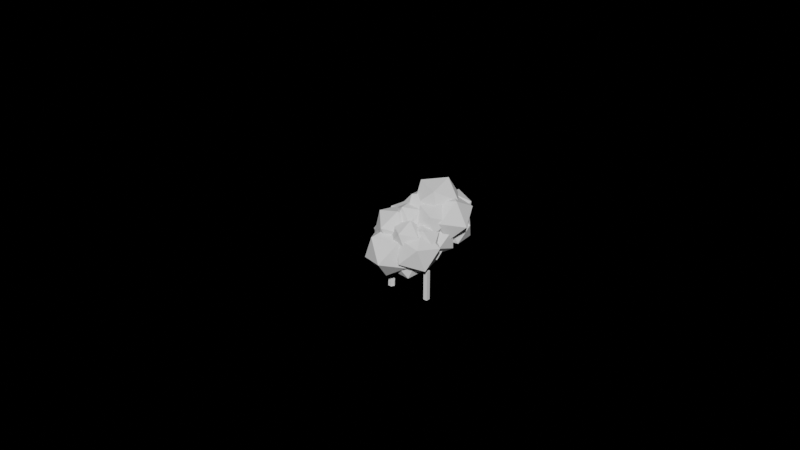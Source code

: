 # Source: low-poly-tree.blend  (saved by Blender 3.4.6; exported with 4.5.12 LTS)
import bpy
from mathutils import Matrix  # noqa: F401  (used for matrix-valued properties, if any)

bpy.ops.wm.read_factory_settings(use_empty=True)
scene = bpy.context.scene
scene.name = 'Scene'

# ---- collections
col_collection = bpy.data.collections.new('Collection'); scene.collection.children.link(col_collection)
col_reference = bpy.data.collections.new('Reference'); scene.collection.children.link(col_reference)

# ---- node groups
ng_ico_tree = bpy.data.node_groups.new('Ico Tree', 'GeometryNodeTree')
_s = ng_ico_tree.interface.new_socket(name='Geometry', in_out='OUTPUT', socket_type='NodeSocketGeometry')
_s = ng_ico_tree.interface.new_socket(name='Geometry', in_out='INPUT', socket_type='NodeSocketGeometry')
_s = ng_ico_tree.interface.new_socket(name='Trunk Height', in_out='INPUT', socket_type='NodeSocketFloat')
_s.subtype = 'DISTANCE'
_s.default_value = 1.0
_s = ng_ico_tree.interface.new_socket(name='Trunk Resolution', in_out='INPUT', socket_type='NodeSocketInt')
_s.default_value = 22
_s.min_value = 1
_s.max_value = 100000
_s = ng_ico_tree.interface.new_socket(name='Trunk Radius', in_out='INPUT', socket_type='NodeSocketFloat')
_s.subtype = 'DISTANCE'
_s.default_value = 0.13
_s.min_value = 0.0
_s = ng_ico_tree.interface.new_socket(name='Trunk Taper', in_out='INPUT', socket_type='NodeSocketFloat')
_s.subtype = 'FACTOR'
_s.default_value = 0.5
_s.min_value = 0.0
_s.max_value = 1.0
_s = ng_ico_tree.interface.new_socket(name='Trunk Distortion', in_out='INPUT', socket_type='NodeSocketFloat')
_s.default_value = 3.56
_s.min_value = -1e+04
_s.max_value = 1e+04
_s = ng_ico_tree.interface.new_socket(name='Trunk Bump', in_out='INPUT', socket_type='NodeSocketFloat')
_s.default_value = 1.28
_s.min_value = -1e+04
_s.max_value = 1e+04
_s = ng_ico_tree.interface.new_socket(name='Trunk Vertex Color', in_out='INPUT', socket_type='NodeSocketColor')
_s.default_value = (0.1883, 0.02855, 0.008002, 1.0)
_s = ng_ico_tree.interface.new_socket(name='Trunk Material', in_out='INPUT', socket_type='NodeSocketMaterial')
_s = ng_ico_tree.interface.new_socket(name='Canopy Radius', in_out='INPUT', socket_type='NodeSocketFloat')
_s.subtype = 'DISTANCE'
_s.default_value = 1.0
_s.min_value = 0.0
_s = ng_ico_tree.interface.new_socket(name='Canopy Vertex Color', in_out='INPUT', socket_type='NodeSocketColor')
_s.default_value = (0.02572, 0.1884, 0.008321, 1.0)
_s = ng_ico_tree.interface.new_socket(name='Canopy Material', in_out='INPUT', socket_type='NodeSocketMaterial')
_s = ng_ico_tree.interface.new_socket(name='Seed', in_out='INPUT', socket_type='NodeSocketInt')
_s.min_value = -10000
_s.max_value = 10000
ng_ico_tree.is_modifier = True
_N = ng_ico_tree.nodes; _L = ng_ico_tree.links
n0 = _N.new('GeometryNodeStoreNamedAttribute'); n0.name = 'Store Named Attribute.003'; n0.location = (594, -74)
n0.data_type = 'FLOAT_VECTOR'
n0.domain = 'CORNER'
n0.inputs[2].default_value = 'UVMap'
n1 = _N.new('GeometryNodeStoreNamedAttribute'); n1.name = 'Store Named Attribute.002'; n1.location = (1134, -154)
n1.data_type = 'FLOAT_VECTOR'
n1.domain = 'CORNER'
n1.inputs[2].default_value = 'UVMap'
n2 = _N.new('NodeFrame'); n2.name = 'Frame'; n2.location = (-149, 414)
n2.label = 'TREE TRUNK SPLINE'
n2.width = 1638
n3 = _N.new('NodeFrame'); n3.name = 'Frame.001'; n3.location = (1692, 468)
n3.label = 'Canopy'
n3.width = 1820
n4 = _N.new('NodeFrame'); n4.name = 'Frame.002'; n4.location = (1692, 131)
n4.label = 'TRUNK MESH'
n4.width = 1822
n5 = _N.new('ShaderNodeVectorMath'); n5.name = 'Vector Math.002'; n5.location = (929, -154)
n5.hide = True
n5.operation = 'SCALE'
n6 = _N.new('ShaderNodeVectorMath'); n6.name = 'Vector Math'; n6.location = (749, -134)
n6.hide = True
n6.operation = 'MULTIPLY'
n7 = _N.new('GeometryNodeSplineParameter'); n7.name = 'Spline Parameter'; n7.location = (569, -154)
n7.label = 'Factor'
n7.hide = True
n8 = _N.new('ShaderNodeVectorMath'); n8.name = 'Vector Math.003'; n8.location = (569, -114)
n8.label = 'x (1.0, 1.0, 0)'
n8.hide = True
n8.operation = 'MULTIPLY'
n8.inputs[1].default_value = (1.0, 1.0, 0.0)
n9 = _N.new('ShaderNodeVectorMath'); n9.name = 'Vector Math.004'; n9.location = (389, -114)
n9.label = '- (0.5, 0.5, 0.5)'
n9.hide = True
n9.operation = 'SUBTRACT'
n9.inputs[1].default_value = (0.5, 0.5, 0.0)
n10 = _N.new('GeometryNodeInputPosition'); n10.name = 'Position'; n10.location = (29, -114)
n10.hide = True
n11 = _N.new('ShaderNodeTexNoise'); n11.name = 'Noise Texture'; n11.location = (209, -114)
n11.noise_dimensions = '4D'
n11.inputs[2].default_value = 0.5
n11.inputs[3].default_value = 15.0
n11.inputs[4].default_value = 0.7
n11.inputs[8].default_value = 2.0
n12 = _N.new('ShaderNodeVectorMath'); n12.name = 'Vector Math.001'; n12.location = (1089, -194)
n12.hide = True
n13 = _N.new('ShaderNodeCombineXYZ'); n13.name = 'Combine XYZ'; n13.location = (929, -234)
n13.label = 'Z'
n13.hide = True
n14 = _N.new('ShaderNodeMath'); n14.name = 'Math'; n14.location = (749, -234)
n14.hide = True
n14.operation = 'DIVIDE'
n15 = _N.new('GeometryNodeAccumulateField'); n15.name = 'Accumulate Field'; n15.location = (1269, -194)
n15.hide = True
n15.data_type = 'FLOAT_VECTOR'
n16 = _N.new('GeometryNodeSetPosition'); n16.name = 'Set Position'; n16.location = (1469, -114)
n16.hide = True
n17 = _N.new('GeometryNodeCurvePrimitiveLine'); n17.name = 'Curve Line'; n17.location = (1109, -34)
n17.hide = True
n18 = _N.new('GeometryNodeResampleCurve'); n18.name = 'Resample Curve'; n18.location = (1289, -54)
n18.hide = True
n18.keep_last_segment = False
n19 = _N.new('NodeGroupInput'); n19.name = 'Group Input.013'; n19.location = (749, -174)
n19.label = 'Trunk Distortion'
n19.hide = True
n20 = _N.new('NodeGroupInput'); n20.name = 'Group Input.006'; n20.location = (29, -234)
n20.label = 'Seed'
n20.hide = True
n21 = _N.new('NodeGroupInput'); n21.name = 'Group Input.008'; n21.location = (569, -214)
n21.label = 'Trunk Height'
n21.hide = True
n22 = _N.new('NodeGroupInput'); n22.name = 'Group Input.001'; n22.location = (569, -254)
n22.label = 'Trunk Resolution'
n22.hide = True
n23 = _N.new('NodeGroupInput'); n23.name = 'Group Input.005'; n23.location = (929, -34)
n23.label = 'Trunk Height'
n23.hide = True
n24 = _N.new('NodeGroupInput'); n24.name = 'Group Input.007'; n24.location = (1109, -74)
n24.label = 'Trunk Resolution'
n24.hide = True
n25 = _N.new('GeometryNodeInstanceOnPoints'); n25.name = 'Instance on Points.001'; n25.location = (1289, -194)
n25.hide = True
n26 = _N.new('GeometryNodeStoreNamedAttribute'); n26.name = 'Store Named Attribute'; n26.location = (1651, -194)
n26.label = 'Vertex Color'
n26.hide = True
n26.data_type = 'BYTE_COLOR'
n26.domain = 'CORNER'
n26.inputs[2].default_value = 'Col'
n27 = _N.new('GeometryNodeSetMaterial'); n27.name = 'Set Material'; n27.location = (1477, -194)
n27.hide = True
n28 = _N.new('FunctionNodeRandomValue'); n28.name = 'Random Value.002'; n28.location = (1109, -274)
n28.label = 'Random(0.9 - 1.5)'
n28.hide = True
n28.inputs[2].default_value = 0.9
n28.inputs[3].default_value = 1.5
n29 = _N.new('FunctionNodeRandomValue'); n29.name = 'Random Value.001'; n29.location = (1109, -234)
n29.label = 'Random(0 - 2*PI)'
n29.hide = True
n29.data_type = 'FLOAT_VECTOR'
n29.inputs[1].default_value = (6.283, 6.283, 6.283)
n30 = _N.new('NodeReroute'); n30.name = 'Reroute.003'; n30.location = (49, -34)
n30.width = 16
n30.socket_idname = 'NodeSocketGeometry'
n31 = _N.new('GeometryNodeMeshIcoSphere'); n31.name = 'Ico Sphere.001'; n31.location = (1109, -154)
n31.hide = True
n32 = _N.new('GeometryNodeTranslateInstances'); n32.name = 'Translate Instances'; n32.location = (1109, -114)
n32.hide = True
n32.inputs[3].default_value = False
n33 = _N.new('ShaderNodeCombineXYZ'); n33.name = 'Combine XYZ.001'; n33.location = (929, -174)
n33.label = 'Z'
n33.hide = True
n34 = _N.new('GeometryNodeCurveEndpointSelection'); n34.name = 'Endpoint Selection'; n34.location = (749, -54)
n34.hide = True
n34.inputs[0].default_value = 0
n35 = _N.new('GeometryNodeSetPosition'); n35.name = 'Set Position.001'; n35.location = (749, -94)
n35.hide = True
n36 = _N.new('GeometryNodeMeshIcoSphere'); n36.name = 'Ico Sphere'; n36.location = (569, -74)
n36.hide = True
n37 = _N.new('ShaderNodeVectorMath'); n37.name = 'Vector Math.006'; n37.location = (569, -114)
n37.label = 'Scale 1.2'
n37.hide = True
n37.operation = 'SCALE'
n37.inputs[1].default_value = (0.5, 0.5, 0.5)
n37.inputs[3].default_value = 1.2
n38 = _N.new('ShaderNodeVectorMath'); n38.name = 'Vector Math.005'; n38.location = (389, -114)
n38.label = '- (0.5, 0.5, 0.5)'
n38.hide = True
n38.operation = 'SUBTRACT'
n38.inputs[1].default_value = (0.5, 0.5, 0.5)
n39 = _N.new('ShaderNodeTexNoise'); n39.name = 'Noise Texture.001'; n39.location = (209, -114)
n39.hide = True
n39.noise_dimensions = '4D'
n39.inputs[2].default_value = 1.0
n39.inputs[3].default_value = 15.0
n39.inputs[4].default_value = 0.0
n39.inputs[8].default_value = 2.0
n40 = _N.new('GeometryNodeInputPosition'); n40.name = 'Position.001'; n40.location = (29, -94)
n40.hide = True
n41 = _N.new('GeometryNodeInstanceOnPoints'); n41.name = 'Instance on Points'; n41.location = (929, -53)
n41.hide = True
n42 = _N.new('NodeReroute'); n42.name = 'Reroute.002'; n42.location = (889, -34)
n42.width = 16
n42.socket_idname = 'NodeSocketGeometry'
n43 = _N.new('NodeGroupInput'); n43.name = 'Group Input.015'; n43.location = (1651, -232)
n43.label = 'Canopy Vertex Color'
n43.hide = True
n44 = _N.new('NodeGroupInput'); n44.name = 'Group Input.014'; n44.location = (1477, -232)
n44.label = 'Canopy Material'
n44.hide = True
n45 = _N.new('NodeGroupInput'); n45.name = 'Group Input.004'; n45.location = (749, -174)
n45.label = 'Canopy Radius'
n45.hide = True
n46 = _N.new('NodeGroupInput'); n46.name = 'Group Input.012'; n46.location = (929, -254)
n46.label = 'Seed'
n46.hide = True
n47 = _N.new('NodeGroupInput'); n47.name = 'Group Input'; n47.location = (389, -74)
n47.label = 'Canopy Radius'
n47.hide = True
n48 = _N.new('NodeGroupInput'); n48.name = 'Group Input.002'; n48.location = (29, -134)
n48.label = 'Seed'
n48.hide = True
n49 = _N.new('GeometryNodeSetMaterial'); n49.name = 'Set Material.001'; n49.location = (1479, -54)
n49.hide = True
n50 = _N.new('GeometryNodeStoreNamedAttribute'); n50.name = 'Store Named Attribute.001'; n50.location = (1653, -54)
n50.label = 'Vertex Color'
n50.hide = True
n50.data_type = 'BYTE_COLOR'
n50.domain = 'CORNER'
n50.inputs[2].default_value = 'Col'
n51 = _N.new('NodeReroute'); n51.name = 'Reroute'; n51.location = (1073, -34)
n51.width = 16
n51.socket_idname = 'NodeSocketGeometry'
n52 = _N.new('GeometryNodeCurvePrimitiveCircle'); n52.name = 'Curve Circle'; n52.location = (1112, -170)
n52.hide = True
n52.inputs[0].default_value = 6
n53 = _N.new('GeometryNodeSetCurveRadius'); n53.name = 'Set Curve Radius'; n53.location = (1112, -73)
n53.hide = True
n54 = _N.new('ShaderNodeMath'); n54.name = 'Math.001'; n54.location = (938, -131)
n54.hide = True
n55 = _N.new('ShaderNodeMapRange'); n55.name = 'Map Range'; n55.location = (764, -92)
n55.hide = True
n55.inputs[3].default_value = 1.0
n56 = _N.new('GeometryNodeSplineParameter'); n56.name = 'Spline Parameter.001'; n56.location = (570, -73)
n56.label = 'Factor'
n56.hide = True
n57 = _N.new('ShaderNodeMath'); n57.name = 'Math.003'; n57.location = (396, -208)
n57.label = '/ 2'
n57.hide = True
n57.operation = 'DIVIDE'
n57.inputs[1].default_value = 2.0
n58 = _N.new('FunctionNodeRandomValue'); n58.name = 'Random Value'; n58.location = (764, -208)
n58.hide = True
n59 = _N.new('ShaderNodeMath'); n59.name = 'Math.004'; n59.location = (570, -150)
n59.label = 'Negative'
n59.hide = True
n59.operation = 'SUBTRACT'
n59.inputs[0].default_value = 0.0
n60 = _N.new('ShaderNodeMath'); n60.name = 'Math.002'; n60.location = (222, -208)
n60.hide = True
n60.operation = 'MULTIPLY'
n61 = _N.new('NodeReroute'); n61.name = 'Reroute.001'; n61.location = (48, -34)
n61.width = 16
n61.hide = True
n61.socket_idname = 'NodeSocketGeometry'
n62 = _N.new('GeometryNodeCurveToMesh'); n62.name = 'Curve to Mesh'; n62.location = (1305, -54)
n62.hide = True
n63 = _N.new('NodeGroupInput'); n63.name = 'Group Input.003'; n63.location = (570, -112)
n63.label = 'Trunk Taper'
n63.hide = True
n64 = _N.new('NodeGroupInput'); n64.name = 'Group Input.011'; n64.location = (29, -170)
n64.label = 'Trunk Radius'
n64.hide = True
n65 = _N.new('NodeGroupInput'); n65.name = 'Group Input.010'; n65.location = (938, -170)
n65.label = 'Trunk Radius'
n65.hide = True
n66 = _N.new('GeometryNodeJoinGeometry'); n66.name = 'Join Geometry'; n66.location = (3693, 155)
n66.hide = True
n67 = _N.new('GeometryNodeSetShadeSmooth'); n67.name = 'Set Shade Smooth.001'; n67.location = (3867, 155)
n67.hide = True
n67.inputs[2].default_value = False
n68 = _N.new('NodeGroupOutput'); n68.name = 'Group Output'; n68.location = (4099, 155)
n68.hide = True
n69 = _N.new('NodeGroupInput'); n69.name = 'Group Input.009'; n69.location = (29, -228)
n69.label = 'Trunk Bump'
n69.hide = True
n70 = _N.new('NodeGroupInput'); n70.name = 'Group Input.018'; n70.location = (1479, -92)
n70.label = 'Trunk Material'
n70.hide = True
n71 = _N.new('NodeGroupInput'); n71.name = 'Group Input.017'; n71.location = (1653, -92)
n71.label = 'Trunk Vertex Color'
n71.hide = True
n72 = _N.new('GeometryNodeInputNamedAttribute'); n72.name = 'Named Attribute'; n72.location = (1280, -54)
n72.inputs[0].default_value = 'radius'
n73 = _N.new('GeometryNodeSwitch'); n73.name = 'Switch'; n73.location = (1280, -54)
n73.input_type = 'FLOAT'
n73.inputs[1].default_value = 1.0
n0.parent = n3
n1.parent = n3
n5.parent = n2
n6.parent = n2
n7.parent = n2
n8.parent = n2
n9.parent = n2
n10.parent = n2
n11.parent = n2
n12.parent = n2
n13.parent = n2
n14.parent = n2
n15.parent = n2
n16.parent = n2
n17.parent = n2
n18.parent = n2
n19.parent = n2
n20.parent = n2
n21.parent = n2
n22.parent = n2
n23.parent = n2
n24.parent = n2
n25.parent = n3
n26.parent = n3
n27.parent = n3
n28.parent = n3
n29.parent = n3
n30.parent = n3
n31.parent = n3
n32.parent = n3
n33.parent = n3
n34.parent = n3
n35.parent = n3
n36.parent = n3
n37.parent = n3
n38.parent = n3
n39.parent = n3
n40.parent = n3
n41.parent = n3
n42.parent = n3
n43.parent = n3
n44.parent = n3
n45.parent = n3
n46.parent = n3
n47.parent = n3
n48.parent = n3
n49.parent = n4
n50.parent = n4
n51.parent = n4
n52.parent = n4
n53.parent = n4
n54.parent = n4
n55.parent = n4
n56.parent = n4
n57.parent = n4
n58.parent = n4
n59.parent = n4
n60.parent = n4
n61.parent = n4
n62.parent = n4
n63.parent = n4
n64.parent = n4
n65.parent = n4
n69.parent = n4
n70.parent = n4
n71.parent = n4
n72.parent = n4
n73.parent = n4
_L.new(n17.outputs[0], n18.inputs[0])
_L.new(n18.outputs[0], n16.inputs[0])
_L.new(n7.outputs[0], n6.inputs[1])
_L.new(n15.outputs[1], n16.inputs[2])
_L.new(n12.outputs[0], n15.inputs[0])
_L.new(n5.outputs[0], n12.inputs[0])
_L.new(n6.outputs[0], n5.inputs[0])
_L.new(n13.outputs[0], n12.inputs[1])
_L.new(n14.outputs[0], n13.inputs[2])
_L.new(n22.outputs[2], n14.inputs[1])
_L.new(n8.outputs[0], n6.inputs[0])
_L.new(n9.outputs[0], n8.inputs[0])
_L.new(n10.outputs[0], n11.inputs[0])
_L.new(n11.outputs[1], n9.inputs[0])
_L.new(n53.outputs[0], n62.inputs[0])
_L.new(n52.outputs[0], n62.inputs[1])
_L.new(n51.outputs[0], n53.inputs[0])
_L.new(n54.outputs[0], n53.inputs[2])
_L.new(n56.outputs[0], n55.inputs[0])
_L.new(n55.outputs[0], n54.inputs[0])
_L.new(n58.outputs[1], n54.inputs[1])
_L.new(n60.outputs[0], n57.inputs[0])
_L.new(n57.outputs[0], n59.inputs[1])
_L.new(n59.outputs[0], n58.inputs[2])
_L.new(n57.outputs[0], n58.inputs[3])
_L.new(n35.outputs[0], n41.inputs[2])
_L.new(n34.outputs[0], n41.inputs[1])
_L.new(n0.outputs[0], n35.inputs[0])
_L.new(n37.outputs[0], n35.inputs[3])
_L.new(n39.outputs[1], n38.inputs[0])
_L.new(n40.outputs[0], n39.inputs[0])
_L.new(n48.outputs[12], n39.inputs[1])
_L.new(n38.outputs[0], n37.inputs[0])
_L.new(n32.outputs[0], n25.inputs[0])
_L.new(n1.outputs[0], n25.inputs[2])
_L.new(n29.outputs[0], n25.inputs[5])
_L.new(n28.outputs[1], n25.inputs[6])
_L.new(n41.outputs[0], n32.inputs[0])
_L.new(n47.outputs[9], n36.inputs[0])
_L.new(n33.outputs[0], n32.inputs[2])
_L.new(n45.outputs[9], n33.inputs[2])
_L.new(n66.outputs[0], n67.inputs[0])
_L.new(n23.outputs[1], n17.inputs[3])
_L.new(n20.outputs[12], n11.inputs[1])
_L.new(n24.outputs[2], n18.inputs[2])
_L.new(n21.outputs[1], n14.inputs[0])
_L.new(n65.outputs[3], n52.inputs[4])
_L.new(n42.outputs[0], n41.inputs[0])
_L.new(n61.outputs[0], n51.inputs[0])
_L.new(n16.outputs[0], n61.inputs[0])
_L.new(n30.outputs[0], n42.inputs[0])
_L.new(n16.outputs[0], n30.inputs[0])
_L.new(n46.outputs[12], n28.inputs[8])
_L.new(n46.outputs[12], n29.inputs[8])
_L.new(n63.outputs[4], n55.inputs[4])
_L.new(n69.outputs[6], n60.inputs[1])
_L.new(n64.outputs[3], n60.inputs[0])
_L.new(n19.outputs[5], n5.inputs[3])
_L.new(n67.outputs[0], n68.inputs[0])
_L.new(n27.outputs[0], n26.inputs[0])
_L.new(n49.outputs[0], n50.inputs[0])
_L.new(n44.outputs[11], n27.inputs[2])
_L.new(n43.outputs[10], n26.inputs[3])
_L.new(n25.outputs[0], n27.inputs[0])
_L.new(n26.outputs[0], n66.inputs[0])
_L.new(n62.outputs[0], n49.inputs[0])
_L.new(n50.outputs[0], n66.inputs[0])
_L.new(n70.outputs[8], n49.inputs[2])
_L.new(n71.outputs[7], n50.inputs[3])
_L.new(n31.outputs[0], n1.inputs[0])
_L.new(n31.outputs[1], n1.inputs[3])
_L.new(n36.outputs[0], n0.inputs[0])
_L.new(n36.outputs[1], n0.inputs[3])
_L.new(n72.outputs[1], n73.inputs[0])
_L.new(n72.outputs[0], n73.inputs[2])
_L.new(n73.outputs[0], n62.inputs[2])
n68.is_active_output = True
ng_ico_forest = bpy.data.node_groups.new('Ico Forest', 'GeometryNodeTree')
_s = ng_ico_forest.interface.new_socket(name='Geometry', in_out='OUTPUT', socket_type='NodeSocketGeometry')
_s = ng_ico_forest.interface.new_socket(name='Geometry', in_out='INPUT', socket_type='NodeSocketGeometry')
_s = ng_ico_forest.interface.new_socket(name='Trunk Height', in_out='INPUT', socket_type='NodeSocketFloat')
_s.subtype = 'DISTANCE'
_s.default_value = 3.0
_s.min_value = 0.0
_s = ng_ico_forest.interface.new_socket(name='Trunk Resolution', in_out='INPUT', socket_type='NodeSocketInt')
_s.default_value = 10
_s.min_value = 1
_s.max_value = 100000
_s = ng_ico_forest.interface.new_socket(name='Trunk Radius', in_out='INPUT', socket_type='NodeSocketFloat')
_s.subtype = 'DISTANCE'
_s.default_value = 0.15
_s.min_value = 0.0
_s = ng_ico_forest.interface.new_socket(name='Trunk Taper', in_out='INPUT', socket_type='NodeSocketFloat')
_s.subtype = 'FACTOR'
_s.default_value = 0.5
_s.min_value = 0.0
_s.max_value = 1.0
_s = ng_ico_forest.interface.new_socket(name='Trunk Distortion', in_out='INPUT', socket_type='NodeSocketFloat')
_s.default_value = 1.0
_s.min_value = -1e+04
_s.max_value = 1e+04
_s = ng_ico_forest.interface.new_socket(name='Trunk Bump', in_out='INPUT', socket_type='NodeSocketFloat')
_s.default_value = 1.28
_s.min_value = -1e+04
_s.max_value = 1e+04
_s = ng_ico_forest.interface.new_socket(name='Trunk Vertex Color', in_out='INPUT', socket_type='NodeSocketColor')
_s.default_value = (0.02572, 0.1884, 0.008321, 1.0)
_s = ng_ico_forest.interface.new_socket(name='Trunk Material', in_out='INPUT', socket_type='NodeSocketMaterial')
_s = ng_ico_forest.interface.new_socket(name='Canopy Radius', in_out='INPUT', socket_type='NodeSocketFloat')
_s.subtype = 'DISTANCE'
_s.default_value = 3.0
_s.min_value = 0.0
_s = ng_ico_forest.interface.new_socket(name='Canopy Vertex Color', in_out='INPUT', socket_type='NodeSocketColor')
_s.default_value = (0.02572, 0.1884, 0.008321, 1.0)
_s = ng_ico_forest.interface.new_socket(name='Canopy Material', in_out='INPUT', socket_type='NodeSocketMaterial')
_s = ng_ico_forest.interface.new_socket(name='Seed', in_out='INPUT', socket_type='NodeSocketInt')
_s.min_value = -10000
_s.max_value = 10000
ng_ico_forest.is_modifier = True
_N = ng_ico_forest.nodes; _L = ng_ico_forest.links
n0 = _N.new('GeometryNodeStoreNamedAttribute'); n0.name = 'Store Named Attribute.003'; n0.location = (233, -92)
n0.data_type = 'FLOAT_VECTOR'
n0.domain = 'CORNER'
n0.inputs[2].default_value = 'UVMap'
n1 = _N.new('GeometryNodeStoreNamedAttribute'); n1.name = 'Store Named Attribute.002'; n1.location = (949, -112)
n1.data_type = 'FLOAT_VECTOR'
n1.domain = 'CORNER'
n1.inputs[2].default_value = 'UVMap'
n2 = _N.new('NodeFrame'); n2.name = 'Frame.001'; n2.location = (2034, 576)
n2.label = 'Canopies'
n2.width = 1634
n3 = _N.new('NodeFrame'); n3.name = 'Frame'; n3.location = (10, 575)
n3.label = 'TREE TRUNK SPLINE'
n3.width = 1912
n4 = _N.new('NodeFrame'); n4.name = 'Frame.003'; n4.location = (854, -452)
n4.label = 'USAGE'
n4.width = 1029
n5 = _N.new('NodeFrame'); n5.name = 'Frame.002'; n5.location = (2020, 286)
n5.label = 'TRUNK MESH'
n5.width = 1803
n6 = _N.new('NodeReroute'); n6.name = 'Reroute.003'; n6.location = (34, -34)
n6.width = 16
n6.socket_idname = 'NodeSocketGeometry'
n7 = _N.new('GeometryNodeInstanceOnPoints'); n7.name = 'Instance on Points.001'; n7.location = (1117, -131)
n7.hide = True
n8 = _N.new('NodeGroupInput'); n8.name = 'Group Input.012'; n8.location = (750, -170)
n8.label = 'Seed'
n8.hide = True
n9 = _N.new('FunctionNodeRandomValue'); n9.name = 'Random Value.002'; n9.location = (924, -189)
n9.label = 'Random(0.9 - 1.5)'
n9.hide = True
n9.inputs[2].default_value = 0.9
n9.inputs[3].default_value = 1.5
n10 = _N.new('FunctionNodeRandomValue'); n10.name = 'Random Value.001'; n10.location = (924, -150)
n10.label = 'Random(0 - 2*PI)'
n10.hide = True
n10.data_type = 'FLOAT_VECTOR'
n10.inputs[1].default_value = (6.283, 6.283, 6.283)
n11 = _N.new('GeometryNodeMeshIcoSphere'); n11.name = 'Ico Sphere.001'; n11.location = (924, -112)
n11.hide = True
n12 = _N.new('NodeGroupInput'); n12.name = 'Group Input.004'; n12.location = (576, -92)
n12.label = 'Canopy Radius'
n12.hide = True
n13 = _N.new('ShaderNodeCombineXYZ'); n13.name = 'Combine XYZ.001'; n13.location = (750, -92)
n13.label = 'Z'
n13.hide = True
n14 = _N.new('GeometryNodeTranslateInstances'); n14.name = 'Translate Instances'; n14.location = (924, -73)
n14.hide = True
n14.inputs[3].default_value = False
n15 = _N.new('NodeGroupInput'); n15.name = 'Group Input'; n15.location = (34, -92)
n15.label = 'Canopy Radius'
n15.hide = True
n16 = _N.new('GeometryNodeInputPosition'); n16.name = 'Position.001'; n16.location = (34, -150)
n16.hide = True
n17 = _N.new('NodeGroupInput'); n17.name = 'Group Input.002'; n17.location = (34, -189)
n17.label = 'Seed'
n17.hide = True
n18 = _N.new('ShaderNodeTexNoise'); n18.name = 'Noise Texture.001'; n18.location = (208, -170)
n18.hide = True
n18.noise_dimensions = '4D'
n18.inputs[2].default_value = 1.0
n18.inputs[3].default_value = 15.0
n18.inputs[4].default_value = 0.0
n18.inputs[8].default_value = 2.0
n19 = _N.new('ShaderNodeVectorMath'); n19.name = 'Vector Math.005'; n19.location = (402, -170)
n19.label = '- (0.5, 0.5, 0.5)'
n19.hide = True
n19.operation = 'SUBTRACT'
n19.inputs[1].default_value = (0.5, 0.5, 0.5)
n20 = _N.new('ShaderNodeVectorMath'); n20.name = 'Vector Math.006'; n20.location = (576, -170)
n20.label = 'Scale 1.2'
n20.hide = True
n20.operation = 'SCALE'
n20.inputs[1].default_value = (0.5, 0.5, 0.5)
n20.inputs[3].default_value = 1.2
n21 = _N.new('GeometryNodeSetPosition'); n21.name = 'Set Position.001'; n21.location = (750, -54)
n21.hide = True
n22 = _N.new('NodeReroute'); n22.name = 'Reroute.002'; n22.location = (344, -34)
n22.width = 16
n22.socket_idname = 'NodeSocketGeometry'
n23 = _N.new('GeometryNodeInstanceOnPoints'); n23.name = 'Instance on Points'; n23.location = (382, -54)
n23.hide = True
n24 = _N.new('GeometryNodeRealizeInstances'); n24.name = 'Realize Instances.001'; n24.location = (576, -54)
n24.hide = True
n25 = _N.new('GeometryNodeCurveEndpointSelection'); n25.name = 'Endpoint Selection'; n25.location = (208, -54)
n25.hide = True
n25.inputs[0].default_value = 0
n26 = _N.new('GeometryNodeMeshIcoSphere'); n26.name = 'Ico Sphere'; n26.location = (208, -92)
n26.hide = True
n27 = _N.new('GeometryNodeResampleCurve'); n27.name = 'Resample Curve'; n27.location = (957, -189)
n27.hide = True
n27.keep_last_segment = False
n28 = _N.new('NodeGroupInput'); n28.name = 'Group Input.007'; n28.location = (783, -208)
n28.label = 'Trunk Resolution'
n28.hide = True
n29 = _N.new('GeometryNodeCurvePrimitiveLine'); n29.name = 'Curve Line'; n29.location = (783, -169)
n29.hide = True
n30 = _N.new('GeometryNodeInputIndex'); n30.name = 'Index'; n30.location = (957, -150)
n30.hide = True
n31 = _N.new('GeometryNodePoints'); n31.name = 'Points'; n31.location = (783, -73)
n31.hide = True
n32 = _N.new('GeometryNodeSwitch'); n32.name = 'Switch'; n32.location = (1010, -73)
n32.hide = True
n33 = _N.new('GeometryNodeCaptureAttribute'); n33.name = 'Capture Attribute'; n33.location = (1165, -111)
n33.hide = True
n33.capture_items.clear()
n34 = _N.new('NodeGroupInput'); n34.name = 'Group Input.005'; n34.location = (609, -169)
n34.label = 'Trunk Height'
n34.hide = True
n35 = _N.new('FunctionNodeCompare'); n35.name = 'Compare'; n35.location = (783, -34)
n35.label = '> 0'
n35.hide = True
n35.data_type = 'INT'
n35.inputs[6].default_value = (0.0, 0.0, 0.0, 0.0)
n35.inputs[7].default_value = (0.0, 0.0, 0.0, 0.0)
n36 = _N.new('GeometryNodeAttributeDomainSize'); n36.name = 'Domain Size'; n36.location = (609, -34)
n36.label = 'Point Count'
n36.hide = True
n37 = _N.new('NodeReroute'); n37.name = 'Reroute.004'; n37.location = (918, -131)
n37.width = 16
n37.socket_idname = 'NodeSocketGeometry'
n38 = _N.new('NodeReroute'); n38.name = 'Reroute.005'; n38.location = (609, -131)
n38.width = 16
n38.socket_idname = 'NodeSocketGeometry'
n39 = _N.new('ShaderNodeVectorMath'); n39.name = 'Vector Math.002'; n39.location = (1150, -305)
n39.hide = True
n39.operation = 'SCALE'
n40 = _N.new('NodeGroupInput'); n40.name = 'Group Input.013'; n40.location = (957, -324)
n40.label = 'Trunk Distortion'
n40.hide = True
n41 = _N.new('ShaderNodeVectorMath'); n41.name = 'Vector Math'; n41.location = (957, -285)
n41.hide = True
n41.operation = 'MULTIPLY'
n42 = _N.new('ShaderNodeVectorMath'); n42.name = 'Vector Math.003'; n42.location = (783, -266)
n42.label = 'x (1.0, 1.0, 0)'
n42.hide = True
n42.operation = 'MULTIPLY'
n42.inputs[1].default_value = (1.0, 1.0, 0.0)
n43 = _N.new('ShaderNodeVectorMath'); n43.name = 'Vector Math.004'; n43.location = (609, -266)
n43.label = '- (0.5, 0.5, 0.5)'
n43.hide = True
n43.operation = 'SUBTRACT'
n43.inputs[1].default_value = (0.5, 0.5, 0.0)
n44 = _N.new('NodeGroupInput'); n44.name = 'Group Input.006'; n44.location = (242, -382)
n44.label = 'Seed'
n44.hide = True
n45 = _N.new('GeometryNodeInputPosition'); n45.name = 'Position'; n45.location = (242, -266)
n45.hide = True
n46 = _N.new('ShaderNodeTexNoise'); n46.name = 'Noise Texture'; n46.location = (416, -266)
n46.noise_dimensions = '4D'
n46.inputs[2].default_value = 0.31
n46.inputs[3].default_value = 15.0
n46.inputs[4].default_value = 0.7
n46.inputs[8].default_value = 2.0
n47 = _N.new('ShaderNodeVectorMath'); n47.name = 'Vector Math.001'; n47.location = (1305, -343)
n47.hide = True
n48 = _N.new('ShaderNodeCombineXYZ'); n48.name = 'Combine XYZ'; n48.location = (1150, -382)
n48.label = 'Z'
n48.hide = True
n49 = _N.new('ShaderNodeMath'); n49.name = 'Math'; n49.location = (957, -382)
n49.hide = True
n49.operation = 'DIVIDE'
n50 = _N.new('NodeGroupInput'); n50.name = 'Group Input.008'; n50.location = (783, -362)
n50.label = 'Trunk Height'
n50.hide = True
n51 = _N.new('NodeGroupInput'); n51.name = 'Group Input.001'; n51.location = (783, -401)
n51.label = 'Trunk Resolution'
n51.hide = True
n52 = _N.new('GeometryNodeSplineParameter'); n52.name = 'Spline Parameter'; n52.location = (783, -305)
n52.label = 'Factor'
n52.hide = True
n53 = _N.new('GeometryNodeInstanceOnPoints'); n53.name = 'Instance on Points.002'; n53.location = (1363, -150)
n53.hide = True
n54 = _N.new('GeometryNodeRealizeInstances'); n54.name = 'Realize Instances'; n54.location = (1537, -150)
n54.hide = True
n55 = _N.new('NodeReroute'); n55.name = 'Reroute.006'; n55.location = (1170, -208)
n55.width = 16
n55.socket_idname = 'NodeSocketGeometry'
n56 = _N.new('NodeReroute'); n56.name = 'Reroute.007'; n56.location = (1305, -208)
n56.width = 16
n56.socket_idname = 'NodeSocketGeometry'
n57 = _N.new('GeometryNodeSetPosition'); n57.name = 'Set Position'; n57.location = (1730, -150)
n57.hide = True
n58 = _N.new('NodeGroupInput'); n58.name = 'Group Input.016'; n58.location = (222, -92)
n58.label = 'Geometry'
n58.hide = True
n59 = _N.new('GeometryNodeDeleteGeometry'); n59.name = 'Delete Geometry'; n59.location = (416, -111)
n59.hide = True
n60 = _N.new('FunctionNodeBooleanMath'); n60.name = 'Boolean Math'; n60.location = (222, -131)
n60.hide = True
n60.operation = 'NOT'
n61 = _N.new('GeometryNodeInputNamedAttribute'); n61.name = 'Named Attribute'; n61.location = (29, -131)
n61.label = 'Tree'
n61.hide = True
n61.data_type = 'BOOLEAN'
n61.inputs[0].default_value = 'Tree'
n62 = _N.new('GeometryNodeAccumulateField'); n62.name = 'Accumulate Field'; n62.location = (1479, -343)
n62.hide = True
n62.data_type = 'FLOAT_VECTOR'
n63 = _N.new('GeometryNodeCurveToMesh'); n63.name = 'Curve to Mesh'; n63.location = (1286, -54)
n63.hide = True
n64 = _N.new('NodeReroute'); n64.name = 'Reroute.001'; n64.location = (48, -34)
n64.width = 16
n64.hide = True
n64.socket_idname = 'NodeSocketGeometry'
n65 = _N.new('NodeGroupInput'); n65.name = 'Group Input.009'; n65.location = (29, -208)
n65.label = 'Trunk Bump'
n65.hide = True
n66 = _N.new('NodeGroupInput'); n66.name = 'Group Input.011'; n66.location = (29, -170)
n66.label = 'Trunk Radius'
n66.hide = True
n67 = _N.new('ShaderNodeMath'); n67.name = 'Math.002'; n67.location = (203, -189)
n67.hide = True
n67.operation = 'MULTIPLY'
n68 = _N.new('ShaderNodeMath'); n68.name = 'Math.004'; n68.location = (570, -150)
n68.label = 'Negative'
n68.hide = True
n68.operation = 'SUBTRACT'
n68.inputs[0].default_value = 0.0
n69 = _N.new('FunctionNodeRandomValue'); n69.name = 'Random Value'; n69.location = (744, -189)
n69.hide = True
n70 = _N.new('ShaderNodeMath'); n70.name = 'Math.003'; n70.location = (396, -189)
n70.label = '/ 2'
n70.hide = True
n70.operation = 'DIVIDE'
n70.inputs[1].default_value = 2.0
n71 = _N.new('GeometryNodeSplineParameter'); n71.name = 'Spline Parameter.001'; n71.location = (570, -73)
n71.label = 'Factor'
n71.hide = True
n72 = _N.new('ShaderNodeMapRange'); n72.name = 'Map Range'; n72.location = (744, -92)
n72.hide = True
n72.inputs[3].default_value = 1.0
n73 = _N.new('NodeGroupInput'); n73.name = 'Group Input.003'; n73.location = (570, -112)
n73.label = 'Trunk Taper'
n73.hide = True
n74 = _N.new('ShaderNodeMath'); n74.name = 'Math.001'; n74.location = (938, -131)
n74.hide = True
n75 = _N.new('GeometryNodeSetCurveRadius'); n75.name = 'Set Curve Radius'; n75.location = (1112, -73)
n75.hide = True
n76 = _N.new('NodeGroupInput'); n76.name = 'Group Input.010'; n76.location = (938, -170)
n76.label = 'Trunk Radius'
n76.hide = True
n77 = _N.new('GeometryNodeCurvePrimitiveCircle'); n77.name = 'Curve Circle'; n77.location = (1112, -170)
n77.hide = True
n77.inputs[0].default_value = 6
n78 = _N.new('NodeReroute'); n78.name = 'Reroute'; n78.location = (1073, -34)
n78.width = 16
n78.socket_idname = 'NodeSocketGeometry'
n79 = _N.new('GeometryNodeJoinGeometry'); n79.name = 'Join Geometry'; n79.location = (3983, 290)
n79.hide = True
n80 = _N.new('GeometryNodeRealizeInstances'); n80.name = 'Realize Instances.002'; n80.location = (4157, 290)
n80.hide = True
n81 = _N.new('GeometryNodeSetShadeSmooth'); n81.name = 'Set Shade Smooth.001'; n81.location = (4331, 290)
n81.hide = True
n81.inputs[2].default_value = False
n82 = _N.new('NodeGroupOutput'); n82.name = 'Group Output'; n82.location = (4505, 290)
n82.hide = True
n83 = _N.new('GeometryNodeSetMaterial'); n83.name = 'Set Material'; n83.location = (1291, -131)
n83.hide = True
n84 = _N.new('NodeGroupInput'); n84.name = 'Group Input.014'; n84.location = (1291, -170)
n84.label = 'Canopy Material'
n84.hide = True
n85 = _N.new('NodeGroupInput'); n85.name = 'Group Input.015'; n85.location = (1465, -170)
n85.label = 'Canopy Vertex Color'
n85.hide = True
n86 = _N.new('GeometryNodeStoreNamedAttribute'); n86.name = 'Store Named Attribute'; n86.location = (1465, -131)
n86.label = 'Vertex Color'
n86.hide = True
n86.data_type = 'BYTE_COLOR'
n86.domain = 'CORNER'
n86.inputs[2].default_value = 'Col'
n87 = _N.new('NodeGroupInput'); n87.name = 'Group Input.018'; n87.location = (1460, -92)
n87.label = 'Trunk Material'
n87.hide = True
n88 = _N.new('GeometryNodeSetMaterial'); n88.name = 'Set Material.001'; n88.location = (1460, -54)
n88.hide = True
n89 = _N.new('NodeGroupInput'); n89.name = 'Group Input.017'; n89.location = (1634, -92)
n89.label = 'Trunk Vertex Color'
n89.hide = True
n90 = _N.new('GeometryNodeStoreNamedAttribute'); n90.name = 'Store Named Attribute.001'; n90.location = (1634, -54)
n90.label = 'Vertex Color'
n90.hide = True
n90.data_type = 'BYTE_COLOR'
n90.domain = 'CORNER'
n90.inputs[2].default_value = 'Col'
n91 = _N.new('GeometryNodeInputNamedAttribute'); n91.name = 'Named Attribute.001'; n91.location = (1261, -54)
n91.inputs[0].default_value = 'radius'
n92 = _N.new('GeometryNodeSwitch'); n92.name = 'Switch.001'; n92.location = (1261, -54)
n92.input_type = 'FLOAT'
n92.inputs[1].default_value = 1.0
n0.parent = n2
n1.parent = n2
n4.parent = n3
n6.parent = n2
n7.parent = n2
n8.parent = n2
n9.parent = n2
n10.parent = n2
n11.parent = n2
n12.parent = n2
n13.parent = n2
n14.parent = n2
n15.parent = n2
n16.parent = n2
n17.parent = n2
n18.parent = n2
n19.parent = n2
n20.parent = n2
n21.parent = n2
n22.parent = n2
n23.parent = n2
n24.parent = n2
n25.parent = n2
n26.parent = n2
n27.parent = n3
n28.parent = n3
n29.parent = n3
n30.parent = n3
n31.parent = n3
n32.parent = n3
n33.parent = n3
n34.parent = n3
n35.parent = n3
n36.parent = n3
n37.parent = n3
n38.parent = n3
n39.parent = n3
n40.parent = n3
n41.parent = n3
n42.parent = n3
n43.parent = n3
n44.parent = n3
n45.parent = n3
n46.parent = n3
n47.parent = n3
n48.parent = n3
n49.parent = n3
n50.parent = n3
n51.parent = n3
n52.parent = n3
n53.parent = n3
n54.parent = n3
n55.parent = n3
n56.parent = n3
n57.parent = n3
n58.parent = n3
n59.parent = n3
n60.parent = n3
n61.parent = n3
n62.parent = n3
n63.parent = n5
n64.parent = n5
n65.parent = n5
n66.parent = n5
n67.parent = n5
n68.parent = n5
n69.parent = n5
n70.parent = n5
n71.parent = n5
n72.parent = n5
n73.parent = n5
n74.parent = n5
n75.parent = n5
n76.parent = n5
n77.parent = n5
n78.parent = n5
n83.parent = n2
n84.parent = n2
n85.parent = n2
n86.parent = n2
n87.parent = n5
n88.parent = n5
n89.parent = n5
n90.parent = n5
n91.parent = n5
n92.parent = n5
_L.new(n29.outputs[0], n27.inputs[0])
_L.new(n52.outputs[0], n41.inputs[1])
_L.new(n47.outputs[0], n62.inputs[0])
_L.new(n39.outputs[0], n47.inputs[0])
_L.new(n41.outputs[0], n39.inputs[0])
_L.new(n48.outputs[0], n47.inputs[1])
_L.new(n49.outputs[0], n48.inputs[2])
_L.new(n51.outputs[2], n49.inputs[1])
_L.new(n42.outputs[0], n41.inputs[0])
_L.new(n43.outputs[0], n42.inputs[0])
_L.new(n45.outputs[0], n46.inputs[0])
_L.new(n46.outputs[1], n43.inputs[0])
_L.new(n75.outputs[0], n63.inputs[0])
_L.new(n77.outputs[0], n63.inputs[1])
_L.new(n78.outputs[0], n75.inputs[0])
_L.new(n74.outputs[0], n75.inputs[2])
_L.new(n71.outputs[0], n72.inputs[0])
_L.new(n72.outputs[0], n74.inputs[0])
_L.new(n69.outputs[1], n74.inputs[1])
_L.new(n67.outputs[0], n70.inputs[0])
_L.new(n70.outputs[0], n68.inputs[1])
_L.new(n68.outputs[0], n69.inputs[2])
_L.new(n70.outputs[0], n69.inputs[3])
_L.new(n86.outputs[0], n79.inputs[0])
_L.new(n25.outputs[0], n23.inputs[1])
_L.new(n20.outputs[0], n21.inputs[3])
_L.new(n18.outputs[1], n19.inputs[0])
_L.new(n16.outputs[0], n18.inputs[0])
_L.new(n17.outputs[12], n18.inputs[1])
_L.new(n19.outputs[0], n20.inputs[0])
_L.new(n14.outputs[0], n7.inputs[0])
_L.new(n1.outputs[0], n7.inputs[2])
_L.new(n10.outputs[0], n7.inputs[5])
_L.new(n9.outputs[1], n7.inputs[6])
_L.new(n15.outputs[9], n26.inputs[0])
_L.new(n13.outputs[0], n14.inputs[2])
_L.new(n12.outputs[9], n13.inputs[2])
_L.new(n80.outputs[0], n81.inputs[0])
_L.new(n34.outputs[1], n29.inputs[3])
_L.new(n44.outputs[12], n46.inputs[1])
_L.new(n28.outputs[2], n27.inputs[2])
_L.new(n50.outputs[1], n49.inputs[0])
_L.new(n76.outputs[3], n77.inputs[4])
_L.new(n22.outputs[0], n23.inputs[0])
_L.new(n64.outputs[0], n78.inputs[0])
_L.new(n57.outputs[0], n64.inputs[0])
_L.new(n6.outputs[0], n22.inputs[0])
_L.new(n57.outputs[0], n6.inputs[0])
_L.new(n8.outputs[12], n9.inputs[8])
_L.new(n8.outputs[12], n10.inputs[8])
_L.new(n73.outputs[4], n72.inputs[4])
_L.new(n65.outputs[6], n67.inputs[1])
_L.new(n66.outputs[3], n67.inputs[0])
_L.new(n40.outputs[5], n39.inputs[3])
_L.new(n81.outputs[0], n82.inputs[0])
_L.new(n56.outputs[0], n53.inputs[2])
_L.new(n54.outputs[0], n57.inputs[0])
_L.new(n53.outputs[0], n54.inputs[0])
_L.new(n33.outputs[0], n53.inputs[0])
_L.new(n30.outputs[0], n33.inputs[1])
_L.new(n33.outputs[1], n62.inputs[1])
_L.new(n0.outputs[0], n23.inputs[2])
_L.new(n24.outputs[0], n21.inputs[0])
_L.new(n21.outputs[0], n14.inputs[0])
_L.new(n23.outputs[0], n24.inputs[0])
_L.new(n31.outputs[0], n32.inputs[1])
_L.new(n36.outputs[0], n35.inputs[2])
_L.new(n35.outputs[0], n32.inputs[0])
_L.new(n32.outputs[0], n33.inputs[0])
_L.new(n59.outputs[0], n36.inputs[0])
_L.new(n58.outputs[0], n59.inputs[0])
_L.new(n37.outputs[0], n32.inputs[2])
_L.new(n38.outputs[0], n37.inputs[0])
_L.new(n59.outputs[0], n38.inputs[0])
_L.new(n27.outputs[0], n55.inputs[0])
_L.new(n55.outputs[0], n56.inputs[0])
_L.new(n61.outputs[0], n60.inputs[1])
_L.new(n61.outputs[0], n60.inputs[0])
_L.new(n60.outputs[0], n59.inputs[1])
_L.new(n62.outputs[1], n57.inputs[3])
_L.new(n79.outputs[0], n80.inputs[0])
_L.new(n7.outputs[0], n83.inputs[0])
_L.new(n84.outputs[11], n83.inputs[2])
_L.new(n83.outputs[0], n86.inputs[0])
_L.new(n85.outputs[10], n86.inputs[3])
_L.new(n88.outputs[0], n90.inputs[0])
_L.new(n63.outputs[0], n88.inputs[0])
_L.new(n90.outputs[0], n79.inputs[0])
_L.new(n89.outputs[7], n90.inputs[3])
_L.new(n87.outputs[8], n88.inputs[2])
_L.new(n11.outputs[0], n1.inputs[0])
_L.new(n11.outputs[1], n1.inputs[3])
_L.new(n26.outputs[0], n0.inputs[0])
_L.new(n26.outputs[1], n0.inputs[3])
_L.new(n91.outputs[1], n92.inputs[0])
_L.new(n91.outputs[0], n92.inputs[2])
_L.new(n92.outputs[0], n63.inputs[2])
n82.is_active_output = True

# ---- world
world_world = bpy.data.worlds.new('World'); scene.world = world_world
world_world.use_nodes = True; world_world.node_tree.nodes.clear()
_N = world_world.node_tree.nodes; _L = world_world.node_tree.links
n0 = _N.new('ShaderNodeOutputWorld'); n0.name = 'World Output'; n0.location = (300, 300)
n1 = _N.new('ShaderNodeBackground'); n1.name = 'Background'; n1.location = (10, 300)
n1.inputs[0].default_value = (0.0, 0.0, 0.0, 1.0)
_L.new(n1.outputs[0], n0.inputs[0])
n0.is_active_output = True
world_world.color = (0.05088, 0.05088, 0.05088)
world_world.use_sun_shadow = False
world_world.sun_shadow_jitter_overblur = 0.0

# ---- meshes
me_cube_001 = bpy.data.meshes.new('Cube.001')
me_cube_001.from_pydata([(1.0, 1.0, 1.0), (1.0, 1.0, -1.0), (1.0, -1.0, 1.0), (1.0, -1.0, -1.0), (-1.0, 1.0, 1.0), (-1.0, 1.0, -1.0), (-1.0, -1.0, 1.0), (-1.0, -1.0, -1.0)], [], [(0, 4, 6, 2), (5, 1, 3, 7), (3, 2, 6, 7), (1, 0, 2, 3), (5, 4, 0, 1), (7, 6, 4, 5)])
_uv = me_cube_001.uv_layers.new(name='UVMap')
_uv.uv.foreach_set('vector', [0.375, 0.0, 0.625, 0.0, 0.625, 0.25, 0.375, 0.25, 0.375, 0.25, 0.625, 0.25, 0.625, 0.5, 0.375, 0.5, 0.375, 0.5, 0.625, 0.5, 0.625, 0.75, 0.375, 0.75, 0.375, 0.75, 0.625, 0.75, 0.625, 1.0, 0.375, 1.0, 0.125, 0.5, 0.375, 0.5, 0.375, 0.75, 0.125, 0.75, 0.625, 0.5, 0.875, 0.5, 0.875, 0.75, 0.625, 0.75])
me_cube_001.update()
me_plane = bpy.data.meshes.new('Plane')
me_plane.from_pydata([(-10.0, -10.0, 0.0), (10.0, -10.0, 0.0), (-10.0, 10.0, 0.0), (10.0, 10.0, 0.0), (-10.0, 5.0, 0.0), (-10.0, 0.0, 0.0), (-10.0, -5.0, 0.0), (-5.0, -10.0, 0.0), (0.0, -10.0, 0.0), (5.0, -10.0, 0.0), (10.0, -5.0, 0.0), (10.0, 0.0, 0.0), (10.0, 5.0, 0.0), (5.0, 10.0, 0.0), (0.0, 10.0, 0.0), (-5.0, 10.0, 0.0), (-5.0, -5.0, 0.0), (-5.0, 0.0, 0.0), (-5.0, 5.0, 0.0), (0.0, -5.0, 0.0), (0.0, 0.0, 0.0), (0.0, 5.0, 0.0), (5.0, -5.0, 0.0), (5.0, 0.0, 0.0), (5.0, 5.0, 0.0)], [], [(24, 12, 3, 13), (4, 18, 15, 2), (18, 21, 14, 15), (21, 24, 13, 14), (0, 7, 16, 6), (6, 16, 17, 5), (5, 17, 18, 4), (7, 8, 19, 16), (16, 19, 20, 17), (17, 20, 21, 18), (8, 9, 22, 19), (19, 22, 23, 20), (20, 23, 24, 21), (9, 1, 10, 22), (22, 10, 11, 23), (23, 11, 12, 24)])
_uv = me_plane.uv_layers.new(name='UVMap')
_uv.uv.foreach_set('vector', [0.75, 0.75, 1.0, 0.75, 1.0, 1.0, 0.75, 1.0, 0.0, 0.75, 0.25, 0.75, 0.25, 1.0, 0.0, 1.0, 0.25, 0.75, 0.5, 0.75, 0.5, 1.0, 0.25, 1.0, 0.5, 0.75, 0.75, 0.75, 0.75, 1.0, 0.5, 1.0, 0.0, 0.0, 0.25, 0.0, 0.25, 0.25, 0.0, 0.25, 0.0, 0.25, 0.25, 0.25, 0.25, 0.5, 0.0, 0.5, 0.0, 0.5, 0.25, 0.5, 0.25, 0.75, 0.0, 0.75, 0.25, 0.0, 0.5, 0.0, 0.5, 0.25, 0.25, 0.25, 0.25, 0.25, 0.5, 0.25, 0.5, 0.5, 0.25, 0.5, 0.25, 0.5, 0.5, 0.5, 0.5, 0.75, 0.25, 0.75, 0.5, 0.0, 0.75, 0.0, 0.75, 0.25, 0.5, 0.25, 0.5, 0.25, 0.75, 0.25, 0.75, 0.5, 0.5, 0.5, 0.5, 0.5, 0.75, 0.5, 0.75, 0.75, 0.5, 0.75, 0.75, 0.0, 1.0, 0.0, 1.0, 0.25, 0.75, 0.25, 0.75, 0.25, 1.0, 0.25, 1.0, 0.5, 0.75, 0.5, 0.75, 0.5, 1.0, 0.5, 1.0, 0.75, 0.75, 0.75])
_ca = me_plane.color_attributes.new('Col', 'BYTE_COLOR', 'CORNER')
_ca.data.foreach_set('color', [1.0, 1.0, 1.0, 1.0, 1.0, 1.0, 1.0, 1.0, 1.0, 1.0, 1.0, 1.0, 1.0, 1.0, 1.0, 1.0, 1.0, 1.0, 1.0, 1.0, 1.0, 1.0, 1.0, 1.0, 1.0, 1.0, 1.0, 1.0, 1.0, 1.0, 1.0, 1.0, 1.0, 1.0, 1.0, 1.0, 1.0, 1.0, 1.0, 1.0, 1.0, 1.0, 1.0, 1.0, 1.0, 1.0, 1.0, 1.0, 1.0, 1.0, 1.0, 1.0, 1.0, 1.0, 1.0, 1.0, 1.0, 1.0, 1.0, 1.0, 1.0, 1.0, 1.0, 1.0, 1.0, 1.0, 1.0, 1.0, 1.0, 1.0, 1.0, 1.0, 1.0, 1.0, 1.0, 1.0, 1.0, 1.0, 1.0, 1.0, 1.0, 1.0, 1.0, 1.0, 1.0, 1.0, 1.0, 1.0, 1.0, 1.0, 1.0, 1.0, 1.0, 1.0, 1.0, 1.0, 1.0, 1.0, 1.0, 1.0, 1.0, 1.0, 1.0, 1.0, 1.0, 1.0, 1.0, 1.0, 1.0, 1.0, 1.0, 1.0, 1.0, 1.0, 1.0, 1.0, 1.0, 1.0, 1.0, 1.0, 1.0, 1.0, 1.0, 1.0, 1.0, 1.0, 1.0, 1.0, 1.0, 1.0, 1.0, 1.0, 1.0, 1.0, 1.0, 1.0, 1.0, 1.0, 1.0, 1.0, 1.0, 1.0, 1.0, 1.0, 1.0, 1.0, 1.0, 1.0, 1.0, 1.0, 1.0, 1.0, 1.0, 1.0, 1.0, 1.0, 1.0, 1.0, 1.0, 1.0, 1.0, 1.0, 1.0, 1.0, 1.0, 1.0, 1.0, 1.0, 1.0, 1.0, 1.0, 1.0, 1.0, 1.0, 1.0, 1.0, 1.0, 1.0, 1.0, 1.0, 1.0, 1.0, 1.0, 1.0, 1.0, 1.0, 1.0, 1.0, 1.0, 1.0, 1.0, 1.0, 1.0, 1.0, 1.0, 1.0, 1.0, 1.0, 1.0, 1.0, 1.0, 1.0, 1.0, 1.0, 1.0, 1.0, 1.0, 1.0, 1.0, 1.0, 1.0, 1.0, 1.0, 1.0, 1.0, 1.0, 1.0, 1.0, 1.0, 1.0, 1.0, 1.0, 1.0, 1.0, 1.0, 1.0, 1.0, 1.0, 1.0, 1.0, 1.0, 1.0, 1.0, 1.0, 1.0, 1.0, 1.0, 1.0, 1.0, 1.0, 1.0, 1.0, 1.0, 1.0, 1.0, 1.0, 1.0, 1.0, 1.0, 1.0, 1.0, 1.0, 1.0, 1.0, 1.0, 1.0])
me_plane.update()
me_cube = bpy.data.meshes.new('Cube')
me_cube.from_pydata([(-0.1223, -0.1223, 0.0), (-0.1223, -0.1223, 1.8), (-0.1223, 0.1223, 0.0), (-0.1223, 0.1223, 1.8), (0.1223, -0.1223, 0.0), (0.1223, -0.1223, 1.8), (0.1223, 0.1223, 0.0), (0.1223, 0.1223, 1.8)], [], [(0, 1, 3, 2), (2, 3, 7, 6), (6, 7, 5, 4), (4, 5, 1, 0), (2, 6, 4, 0), (7, 3, 1, 5)])
_uv = me_cube.uv_layers.new(name='UVMap')
_uv.uv.foreach_set('vector', [0.375, 0.0, 0.625, 0.0, 0.625, 0.25, 0.375, 0.25, 0.375, 0.25, 0.625, 0.25, 0.625, 0.5, 0.375, 0.5, 0.375, 0.5, 0.625, 0.5, 0.625, 0.75, 0.375, 0.75, 0.375, 0.75, 0.625, 0.75, 0.625, 1.0, 0.375, 1.0, 0.125, 0.5, 0.375, 0.5, 0.375, 0.75, 0.125, 0.75, 0.625, 0.5, 0.875, 0.5, 0.875, 0.75, 0.625, 0.75])
me_cube.update()

# ---- objects
ob_ico_tree = bpy.data.objects.new('Ico Tree', me_cube_001)
ob_ico_forest = bpy.data.objects.new('Ico Forest', me_plane)
ob_ref_human = bpy.data.objects.new('Ref Human', me_cube)

# ---- transforms, parenting, visibility, modifiers, constraints
ob_ico_tree.location = (0.0, 0.0, 0.0)
_m = ob_ico_tree.modifiers.new('GeometryNodes', 'NODES')
_m.node_group = ng_ico_tree
_gi = [s.identifier for s in ng_ico_tree.interface.items_tree if s.item_type == 'SOCKET' and s.in_out == 'INPUT']
_m[_gi[1]] = 3.0  # Trunk Height
_m[_gi[2]] = 20  # Trunk Resolution
_m[_gi[3]] = 0.19  # Trunk Radius
_m[_gi[8]] = None  # Trunk Material
_m[_gi[11]] = None  # Canopy Material
_m[_gi[12]] = 95  # Seed
ob_ico_forest.location = (0.0, 0.0, 0.0)
_vg = ob_ico_forest.vertex_groups.new(name='Tree')
_m = ob_ico_forest.modifiers.new('GeometryNodes', 'NODES')
_m.node_group = ng_ico_forest
_gi = [s.identifier for s in ng_ico_forest.interface.items_tree if s.item_type == 'SOCKET' and s.in_out == 'INPUT']
_m[_gi[1]] = 2.57  # Trunk Height
_m[_gi[3]] = 0.13  # Trunk Radius
_m[_gi[5]] = 3.56  # Trunk Distortion
_m[_gi[7]] = (0.1884, 0.02855, 0.008002, 1.0)  # Trunk Vertex Color
_m[_gi[8]] = None  # Trunk Material
_m[_gi[9]] = 1.0  # Canopy Radius
_m[_gi[11]] = None  # Canopy Material
ob_ref_human.location = (2.5, 0.0, 0.0)

# ---- collection membership
col_collection.objects.link(ob_ico_tree)
col_collection.objects.link(ob_ico_forest)
col_reference.objects.link(ob_ref_human)

# ---- scene / render settings (as saved in the file)
scene.frame_start = 1; scene.frame_end = 250; scene.frame_set(1)
scene.render.engine = 'CYCLES'
scene.cycles.feature_set = 'EXPERIMENTAL'
scene.cycles.use_denoising = False
scene.cycles.samples = 250
scene.cycles.sampling_pattern = 'TABULATED_SOBOL'
scene.cycles.use_light_tree = False
scene.view_settings.view_transform = 'Filmic'
bpy.context.view_layer.update()

# ---- added for rendering (the .blend has no active camera and no usable light): camera, sun
cam_auto = bpy.data.cameras.new('AutoCamera')
cam_auto.lens = 50.0
cam_auto.sensor_width = 36.0
cam_auto.clip_end = 1000.0
ob_auto_camera = bpy.data.objects.new('AutoCamera', cam_auto)
scene.collection.objects.link(ob_auto_camera)
ob_auto_camera.location = (35.1109, -41.4095, 31.5809)
ob_auto_camera.rotation_euler = (1.09748, -7.21219e-08, 0.694738)
scene.camera = ob_auto_camera
light_auto_sun = bpy.data.lights.new('AutoSun', 'SUN')
light_auto_sun.energy = 3.0
light_auto_sun.angle = 0.0523599
ob_auto_sun = bpy.data.objects.new('AutoSun', light_auto_sun)
scene.collection.objects.link(ob_auto_sun)
ob_auto_sun.rotation_euler = (0.872665, 0.174533, 0.523599)
bpy.context.view_layer.update()
